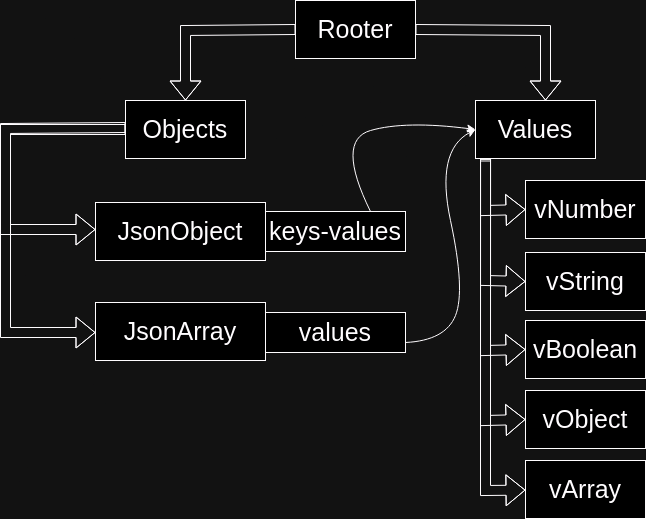

The diagram above was exported from draw.io. Its source (the exported page's mxGraphModel, read from the mxfile embedded in the PNG):
<mxGraphModel dx="880" dy="478" grid="1" gridSize="10" guides="1" tooltips="1" connect="1" arrows="1" fold="1" page="1" pageScale="1" pageWidth="850" pageHeight="1100" math="0" shadow="0">
  <root>
    <mxCell id="0" />
    <mxCell id="1" parent="0" />
    <mxCell id="LO_KBjffrQhbIIYlAG7j-1" value="Rooter" style="rounded=0;whiteSpace=wrap;html=1;fontFamily=arial;fontSize=25;" parent="1" vertex="1">
      <mxGeometry x="350" y="50" width="120" height="58" as="geometry" />
    </mxCell>
    <mxCell id="Yz_ARisxPzKxGrGCsr41-1" value="Objects" style="rounded=0;whiteSpace=wrap;html=1;fontFamily=arial;fontSize=25;" vertex="1" parent="1">
      <mxGeometry x="180" y="150" width="120" height="58" as="geometry" />
    </mxCell>
    <mxCell id="Yz_ARisxPzKxGrGCsr41-2" value="&lt;div&gt;Values&lt;/div&gt;" style="rounded=0;whiteSpace=wrap;html=1;fontFamily=arial;fontSize=25;" vertex="1" parent="1">
      <mxGeometry x="530" y="150" width="120" height="58" as="geometry" />
    </mxCell>
    <mxCell id="Yz_ARisxPzKxGrGCsr41-3" value="&lt;div&gt;JsonObject&lt;/div&gt;" style="rounded=0;whiteSpace=wrap;html=1;fontFamily=arial;fontSize=25;" vertex="1" parent="1">
      <mxGeometry x="150" y="252" width="170" height="58" as="geometry" />
    </mxCell>
    <mxCell id="Yz_ARisxPzKxGrGCsr41-4" value="JsonArray" style="rounded=0;whiteSpace=wrap;html=1;fontFamily=arial;fontSize=25;" vertex="1" parent="1">
      <mxGeometry x="150" y="352" width="170" height="58" as="geometry" />
    </mxCell>
    <mxCell id="Yz_ARisxPzKxGrGCsr41-7" value="vNumber" style="rounded=0;whiteSpace=wrap;html=1;fontFamily=arial;fontSize=25;" vertex="1" parent="1">
      <mxGeometry x="580" y="230" width="120" height="58" as="geometry" />
    </mxCell>
    <mxCell id="Yz_ARisxPzKxGrGCsr41-8" value="vString" style="rounded=0;whiteSpace=wrap;html=1;fontFamily=arial;fontSize=25;" vertex="1" parent="1">
      <mxGeometry x="580" y="302" width="120" height="58" as="geometry" />
    </mxCell>
    <mxCell id="Yz_ARisxPzKxGrGCsr41-9" value="vBoolean" style="rounded=0;whiteSpace=wrap;html=1;fontFamily=arial;fontSize=25;" vertex="1" parent="1">
      <mxGeometry x="580" y="370" width="120" height="58" as="geometry" />
    </mxCell>
    <mxCell id="Yz_ARisxPzKxGrGCsr41-10" value="vObject" style="rounded=0;whiteSpace=wrap;html=1;fontFamily=arial;fontSize=25;" vertex="1" parent="1">
      <mxGeometry x="580" y="440" width="120" height="58" as="geometry" />
    </mxCell>
    <mxCell id="Yz_ARisxPzKxGrGCsr41-11" value="vArray" style="rounded=0;whiteSpace=wrap;html=1;fontFamily=arial;fontSize=25;" vertex="1" parent="1">
      <mxGeometry x="580" y="510" width="120" height="58" as="geometry" />
    </mxCell>
    <mxCell id="Yz_ARisxPzKxGrGCsr41-14" value="keys-values" style="rounded=0;whiteSpace=wrap;html=1;fontFamily=arial;fontSize=25;" vertex="1" parent="1">
      <mxGeometry x="320" y="261" width="140" height="40" as="geometry" />
    </mxCell>
    <mxCell id="Yz_ARisxPzKxGrGCsr41-15" value="&lt;div&gt;values&lt;/div&gt;" style="rounded=0;whiteSpace=wrap;html=1;fontFamily=arial;fontSize=25;" vertex="1" parent="1">
      <mxGeometry x="320" y="362" width="140" height="40" as="geometry" />
    </mxCell>
    <mxCell id="Yz_ARisxPzKxGrGCsr41-18" value="" style="shape=flexArrow;endArrow=classic;html=1;rounded=0;exitX=0;exitY=0.5;exitDx=0;exitDy=0;" edge="1" parent="1" source="LO_KBjffrQhbIIYlAG7j-1" target="Yz_ARisxPzKxGrGCsr41-1">
      <mxGeometry width="50" height="50" relative="1" as="geometry">
        <mxPoint x="460" y="350" as="sourcePoint" />
        <mxPoint x="510" y="300" as="targetPoint" />
        <Array as="points">
          <mxPoint x="240" y="80" />
        </Array>
      </mxGeometry>
    </mxCell>
    <mxCell id="Yz_ARisxPzKxGrGCsr41-19" value="" style="shape=flexArrow;endArrow=classic;html=1;rounded=0;exitX=1;exitY=0.5;exitDx=0;exitDy=0;" edge="1" parent="1" source="LO_KBjffrQhbIIYlAG7j-1">
      <mxGeometry width="50" height="50" relative="1" as="geometry">
        <mxPoint x="710" y="79" as="sourcePoint" />
        <mxPoint x="600" y="150" as="targetPoint" />
        <Array as="points">
          <mxPoint x="600" y="80" />
        </Array>
      </mxGeometry>
    </mxCell>
    <mxCell id="Yz_ARisxPzKxGrGCsr41-20" value="" style="shape=flexArrow;endArrow=classic;html=1;rounded=0;entryX=0;entryY=0.5;entryDx=0;entryDy=0;exitX=0;exitY=0.5;exitDx=0;exitDy=0;" edge="1" parent="1">
      <mxGeometry width="50" height="50" relative="1" as="geometry">
        <mxPoint x="180" y="177" as="sourcePoint" />
        <mxPoint x="150" y="279" as="targetPoint" />
        <Array as="points">
          <mxPoint x="60" y="178" />
          <mxPoint x="60" y="279" />
        </Array>
      </mxGeometry>
    </mxCell>
    <mxCell id="Yz_ARisxPzKxGrGCsr41-21" value="" style="shape=flexArrow;endArrow=classic;html=1;rounded=0;entryX=0;entryY=0.5;entryDx=0;entryDy=0;exitX=0;exitY=0.5;exitDx=0;exitDy=0;" edge="1" parent="1" source="Yz_ARisxPzKxGrGCsr41-1">
      <mxGeometry width="50" height="50" relative="1" as="geometry">
        <mxPoint x="60" y="280" as="sourcePoint" />
        <mxPoint x="150" y="382" as="targetPoint" />
        <Array as="points">
          <mxPoint x="60" y="179" />
          <mxPoint x="60" y="382" />
        </Array>
      </mxGeometry>
    </mxCell>
    <mxCell id="Yz_ARisxPzKxGrGCsr41-23" value="" style="shape=flexArrow;endArrow=classic;html=1;rounded=0;exitX=0.167;exitY=1.034;exitDx=0;exitDy=0;exitPerimeter=0;" edge="1" parent="1" target="Yz_ARisxPzKxGrGCsr41-11">
      <mxGeometry width="50" height="50" relative="1" as="geometry">
        <mxPoint x="540.04" y="208.00199999999998" as="sourcePoint" />
        <mxPoint x="570" y="467.03" as="targetPoint" />
        <Array as="points">
          <mxPoint x="540" y="540" />
        </Array>
      </mxGeometry>
    </mxCell>
    <mxCell id="Yz_ARisxPzKxGrGCsr41-24" value="" style="shape=flexArrow;endArrow=classic;html=1;rounded=0;exitX=0.167;exitY=1.034;exitDx=0;exitDy=0;exitPerimeter=0;entryX=0;entryY=0.5;entryDx=0;entryDy=0;" edge="1" parent="1" target="Yz_ARisxPzKxGrGCsr41-10">
      <mxGeometry width="50" height="50" relative="1" as="geometry">
        <mxPoint x="540.04" y="208.00199999999998" as="sourcePoint" />
        <mxPoint x="580" y="540" as="targetPoint" />
        <Array as="points">
          <mxPoint x="540" y="470" />
        </Array>
      </mxGeometry>
    </mxCell>
    <mxCell id="Yz_ARisxPzKxGrGCsr41-25" value="" style="shape=flexArrow;endArrow=classic;html=1;rounded=0;exitX=0.167;exitY=1.034;exitDx=0;exitDy=0;exitPerimeter=0;entryX=0;entryY=0.5;entryDx=0;entryDy=0;" edge="1" parent="1" target="Yz_ARisxPzKxGrGCsr41-9">
      <mxGeometry width="50" height="50" relative="1" as="geometry">
        <mxPoint x="540.04" y="208.00199999999998" as="sourcePoint" />
        <mxPoint x="580" y="469" as="targetPoint" />
        <Array as="points">
          <mxPoint x="540" y="400" />
        </Array>
      </mxGeometry>
    </mxCell>
    <mxCell id="Yz_ARisxPzKxGrGCsr41-26" value="" style="shape=flexArrow;endArrow=classic;html=1;rounded=0;entryX=0;entryY=0.5;entryDx=0;entryDy=0;" edge="1" parent="1" target="Yz_ARisxPzKxGrGCsr41-8">
      <mxGeometry width="50" height="50" relative="1" as="geometry">
        <mxPoint x="540" y="210" as="sourcePoint" />
        <mxPoint x="590" y="409" as="targetPoint" />
        <Array as="points">
          <mxPoint x="540" y="330" />
        </Array>
      </mxGeometry>
    </mxCell>
    <mxCell id="Yz_ARisxPzKxGrGCsr41-27" value="" style="shape=flexArrow;endArrow=classic;html=1;rounded=0;entryX=0;entryY=0.5;entryDx=0;entryDy=0;" edge="1" parent="1" target="Yz_ARisxPzKxGrGCsr41-7">
      <mxGeometry width="50" height="50" relative="1" as="geometry">
        <mxPoint x="540" y="208" as="sourcePoint" />
        <mxPoint x="580" y="329" as="targetPoint" />
        <Array as="points">
          <mxPoint x="540" y="260" />
        </Array>
      </mxGeometry>
    </mxCell>
    <mxCell id="Yz_ARisxPzKxGrGCsr41-30" value="" style="curved=1;endArrow=classic;html=1;rounded=0;entryX=0;entryY=0.5;entryDx=0;entryDy=0;exitX=0.75;exitY=0;exitDx=0;exitDy=0;" edge="1" parent="1" source="Yz_ARisxPzKxGrGCsr41-14" target="Yz_ARisxPzKxGrGCsr41-2">
      <mxGeometry width="50" height="50" relative="1" as="geometry">
        <mxPoint x="420" y="250" as="sourcePoint" />
        <mxPoint x="510" y="230" as="targetPoint" />
        <Array as="points">
          <mxPoint x="390" y="190" />
          <mxPoint x="460" y="170" />
        </Array>
      </mxGeometry>
    </mxCell>
    <mxCell id="Yz_ARisxPzKxGrGCsr41-32" value="" style="curved=1;endArrow=classic;html=1;rounded=0;entryX=0;entryY=0.5;entryDx=0;entryDy=0;exitX=0.75;exitY=0;exitDx=0;exitDy=0;" edge="1" parent="1" target="Yz_ARisxPzKxGrGCsr41-2">
      <mxGeometry width="50" height="50" relative="1" as="geometry">
        <mxPoint x="460" y="392" as="sourcePoint" />
        <mxPoint x="565" y="310" as="targetPoint" />
        <Array as="points">
          <mxPoint x="500" y="390" />
          <mxPoint x="520" y="340" />
          <mxPoint x="490" y="200" />
        </Array>
      </mxGeometry>
    </mxCell>
  </root>
</mxGraphModel>